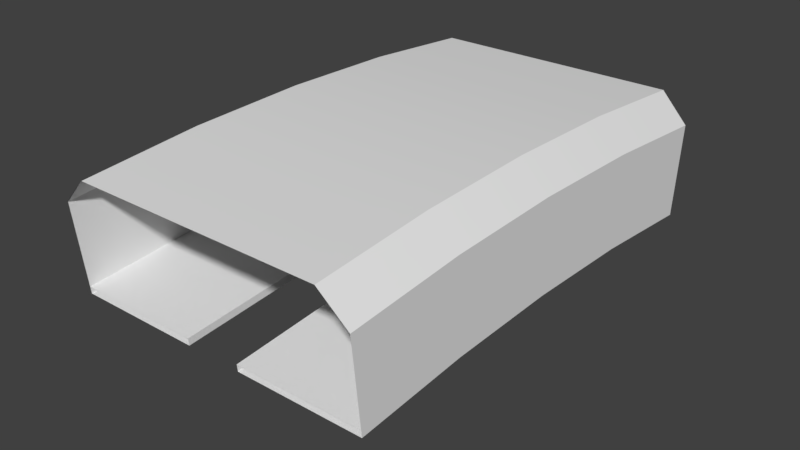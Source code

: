 # Source: space-station.blend  (saved by Blender 2.78.0; exported with 4.5.12 LTS)
import bpy
from mathutils import Matrix  # noqa: F401  (used for matrix-valued properties, if any)

bpy.ops.wm.read_factory_settings(use_empty=True)
scene = bpy.context.scene
scene.name = 'Scene'

# ---- collections
col_collection_1 = bpy.data.collections.new('Collection 1'); scene.collection.children.link(col_collection_1)
col_collection_1.hide_render = True
col_collection_1.hide_viewport = True
col_collection_2 = bpy.data.collections.new('Collection 2'); scene.collection.children.link(col_collection_2)
col_collection_2.hide_render = True
col_collection_2.hide_viewport = True
col_collection_3 = bpy.data.collections.new('Collection 3'); scene.collection.children.link(col_collection_3)

# ---- materials (node trees are filled in below, after node groups)
mat_spacestation = bpy.data.materials.new('SpaceStation')
mat_spacestation.alpha_threshold = 0.0
mat_spacestation.use_transparent_shadow = False
mat_spacestation.roughness = 0.5

# ---- material node trees

# ---- world
world_world = bpy.data.worlds.new('World'); scene.world = world_world
world_world.color = (0.05088, 0.05088, 0.05088)
world_world.use_sun_shadow = False
world_world.sun_shadow_jitter_overblur = 0.0
world_world.cycles.sampling_method = 'MANUAL'

# ---- meshes
me_plane_004 = bpy.data.meshes.new('Plane.004')
me_plane_004.from_pydata([(9.0, 17.09, 12.6), (11.5, 16.83, 10.12), (11.5, -15.52, -2.314), (-9.0, -17.09, 12.6), (-11.5, -16.83, 10.12), (-9.0, 17.09, 12.6), (-11.5, 16.83, 10.12), (-11.5, 15.52, -2.314), (11.5, 15.52, -2.314), (-11.5, -15.52, -2.314), (9.0, -17.09, 12.6), (11.5, -16.83, 10.12), (9.0, 2.861e-06, 13.5), (-9.0, 2.861e-06, 13.5), (11.5, 2.861e-06, -1.5), (11.5, 2.861e-06, 11.0), (-11.5, 9.537e-07, 11.0), (11.5, -7.772, -1.704), (-11.5, 9.537e-07, -1.5), (-11.5, -7.772, -1.704), (9.0, 8.557, 13.28), (-9.0, 8.557, 13.28), (11.5, 7.772, -1.704), (11.5, 8.426, 10.78), (-11.5, 8.426, 10.78), (-11.5, 7.772, -1.704), (9.0, -8.557, 13.28), (-9.0, -8.557, 13.28), (11.5, -8.426, 10.78), (-11.5, -8.426, 10.78), (9.0, 17.09, 12.6), (-9.0, 17.09, 12.6), (11.5, 15.52, -2.314), (11.5, 16.83, 10.12), (-11.5, 16.83, 10.12), (-11.5, 15.52, -2.314), (11.5, -15.52, -2.314), (-11.5, -15.52, -2.314), (9.0, -17.09, 12.6), (-9.0, -17.09, 12.6), (11.5, -16.83, 10.12), (-11.5, -16.83, 10.12), (-11.5, 9.537e-07, -1.5), (-11.5, -7.772, -1.704), (-11.5, 9.537e-07, 11.0), (-11.5, -8.426, 10.78), (-11.5, 7.772, -1.704), (-11.5, 8.426, 10.78), (11.5, 2.861e-06, -1.5), (11.5, 7.772, -1.704), (11.5, 2.861e-06, 11.0), (11.5, 8.426, 10.78), (11.5, -8.426, 10.78), (9.0, 2.861e-06, 13.5), (9.0, -8.557, 13.28), (-9.0, 2.861e-06, 13.5), (-9.0, -8.557, 13.28), (9.0, 8.557, 13.28), (-9.0, 8.557, 13.28), (11.5, -7.772, -1.704), (-9.0, 17.09, 12.6), (-11.5, 16.83, 10.12), (-11.5, 15.52, -2.314), (9.0, 17.09, 12.6), (11.5, 15.52, -2.314), (11.5, 16.83, 10.12), (11.5, -15.52, -2.314), (-11.5, -15.52, -2.314), (9.0, -17.09, 12.6), (11.5, -16.83, 10.12), (-11.5, -16.83, 10.12), (-9.0, -17.09, 12.6)], [], [(1, 6, 5, 0), (1, 8, 7, 6), (11, 4, 9, 2), (3, 4, 11, 10), (18, 14, 59, 43), (14, 18, 25, 22), (44, 42, 19, 29), (44, 47, 46, 42), (50, 48, 49, 51), (28, 17, 48, 50), (55, 56, 54, 53), (55, 53, 57, 58), (15, 23, 20, 12), (15, 12, 26, 52), (16, 13, 21, 24), (16, 45, 27, 13), (24, 21, 31, 34), (46, 47, 61, 62), (58, 57, 63, 60), (22, 25, 35, 32), (20, 23, 33, 30), (51, 49, 64, 65), (43, 59, 66, 67), (52, 26, 38, 69), (29, 19, 37, 41), (27, 45, 70, 39), (54, 56, 71, 68), (17, 28, 40, 36)])
me_plane_004.polygons.foreach_set('use_smooth', [0, 0, 0, 0, 1, 1, 1, 1, 1, 1, 1, 1, 1, 1, 1, 1, 1, 1, 1, 1, 1, 1, 1, 1, 1, 1, 1, 1])
me_plane_004.materials.append(mat_spacestation)
me_plane_004.use_remesh_preserve_volume = False
me_plane_004.use_remesh_preserve_attributes = False
me_plane_004.use_mirror_vertex_groups = False
me_plane_004.update()
me_plane_001 = bpy.data.meshes.new('Plane.001')
me_plane_001.from_pydata([(3.0, 3.099e-06, -1.0), (-3.0, 2.623e-06, -1.0), (-11.0, 1.907e-06, 0.2), (-3.0, 2.623e-06, 0.2), (-3.0, 7.798, -1.204), (3.0, 7.798, -1.204), (3.0, 7.861, -0.005829), (-11.0, 7.861, -0.005829), (-3.0, 7.861, -0.005829), (-3.0, -7.798, -1.204), (-11.0, -7.861, -0.005829), (-3.0, -7.861, -0.005829), (3.0, -7.798, -1.204), (-11.0, 0.0, 4.5), (-11.0, 8.086, 4.288), (-11.0, -8.086, 4.288), (11.0, 3.815e-06, 0.2), (11.0, 1.907e-06, 4.5), (11.0, -7.861, -0.005829), (11.0, -8.086, 4.288), (11.0, 7.861, -0.005829), (11.0, 8.086, 4.288), (3.0, 3.099e-06, 0.2), (3.0, -7.861, -0.005829), (7.0, -6.084, 4.841), (5.0, -6.084, 4.841), (7.0, -6.064, 4.341), (5.0, -6.064, 4.341), (7.0, 5.896, 0.04562), (5.0, 5.896, 0.04562), (7.0, 2.384e-06, 2.6), (5.0, 1.907e-06, 2.6), (7.0, 2.384e-06, 2.1), (5.0, 1.907e-06, 2.1), (5.0, 4.708, 0.07513), (7.0, 4.708, 0.07513), (-3.0, 15.57, -1.816), (3.0, 15.57, -1.816), (3.0, 15.7, -0.6228), (-11.0, 15.7, -0.6228), (-3.0, 15.7, -0.6228), (-11.0, 16.15, 3.654), (11.0, 15.7, -0.6228), (11.0, 16.15, 3.654), (-3.0, -15.57, -1.816), (-11.0, -15.7, -0.6228), (-3.0, -15.7, -0.6228), (3.0, -15.57, -1.816), (-11.0, -16.15, 3.654), (11.0, -15.7, -0.6228), (11.0, -16.15, 3.654), (3.0, -15.7, -0.6228), (-3.0, 7.861, -0.005829), (-3.0, 2.623e-06, 0.2), (-11.0, 1.907e-06, 0.2), (-11.0, -7.861, -0.005829), (-3.0, 2.623e-06, -1.0), (-3.0, -7.798, -1.204), (3.0, 7.798, -1.204), (3.0, 3.099e-06, -1.0), (-11.0, 7.861, -0.005829), (-3.0, 7.798, -1.204), (3.0, -7.798, -1.204), (-3.0, -7.861, -0.005829), (7.0, 4.708, 0.07513), (7.0, 4.708, 0.07513), (7.0, 5.896, 0.04562), (7.0, 5.896, 0.04562), (11.0, 3.815e-06, 0.2), (11.0, -7.861, -0.005829), (3.0, 3.099e-06, 0.2), (3.0, -7.861, -0.005829), (7.0, 2.384e-06, 2.1), (5.0, -6.064, 4.341), (5.0, -6.064, 4.341), (7.0, -6.064, 4.341), (7.0, -6.064, 4.341), (7.0, -6.084, 4.841), (7.0, -6.084, 4.841), (5.0, -6.084, 4.841), (5.0, -6.084, 4.841), (11.0, 7.861, -0.005829), (5.0, 5.896, 0.04562), (5.0, 5.896, 0.04562), (5.0, 4.708, 0.07513), (5.0, 4.708, 0.07513), (5.0, 1.907e-06, 2.1), (7.0, 2.384e-06, 2.6), (5.0, 1.907e-06, 2.6), (3.0, 7.861, -0.005829), (-3.0, 15.7, -0.6228), (-11.0, 15.7, -0.6228), (-3.0, 15.57, -1.816), (11.0, 15.7, -0.6228), (3.0, 15.7, -0.6228), (3.0, 15.57, -1.816), (-3.0, -15.57, -1.816), (3.0, -15.57, -1.816), (-3.0, -15.7, -0.6228), (3.0, -15.7, -0.6228), (-11.0, -15.7, -0.6228), (11.0, -15.7, -0.6228)], [], [(22, 0, 12, 71), (0, 22, 89, 58), (54, 3, 52, 60), (53, 56, 4, 8), (1, 59, 5, 61), (3, 54, 55, 63), (56, 53, 11, 9), (59, 1, 57, 62), (14, 7, 2, 13), (10, 15, 13, 2), (68, 70, 23, 69), (84, 6, 70), (81, 6, 82, 66), (64, 81, 66), (82, 6, 84), (84, 70, 68, 64), (83, 88, 87, 67), (73, 86, 72, 75), (74, 76, 77, 79), (88, 80, 78, 87), (26, 32, 30, 24), (25, 31, 33, 27), (68, 81, 64), (72, 86, 85, 65), (29, 34, 33, 31), (28, 30, 32, 35), (19, 17, 16, 18), (21, 20, 16, 17), (60, 52, 90, 91), (8, 4, 36, 40), (7, 14, 41, 39), (6, 81, 42, 38), (58, 89, 94, 95), (20, 21, 43, 93), (61, 5, 37, 92), (62, 57, 96, 97), (9, 11, 46, 44), (71, 12, 47, 51), (15, 10, 45, 48), (19, 18, 49, 50), (63, 55, 100, 98), (69, 23, 99, 101)])
me_plane_001.polygons.foreach_set('use_smooth', [True] * 42)
me_plane_001.materials.append(mat_spacestation)
me_plane_001.use_remesh_preserve_volume = False
me_plane_001.use_remesh_preserve_attributes = False
me_plane_001.use_mirror_vertex_groups = False
me_plane_001.update()
me_plane_003 = bpy.data.meshes.new('Plane.003')
me_plane_003.from_pydata([(-11.0, 0.0, 4.5), (-11.0, 8.086, 4.288), (-11.0, 8.112, 4.788), (-11.0, -8.086, 4.288), (11.0, 1.907e-06, 4.5), (11.0, -8.086, 4.288), (11.0, 8.112, 4.788), (11.0, 8.086, 4.288), (11.0, 3.815e-06, 5.0), (-11.0, 1.907e-06, 5.0), (11.0, -8.112, 4.788), (-11.0, -8.112, 4.788), (-11.0, -16.15, 3.654), (11.0, -16.15, 3.654), (11.0, -16.2, 4.151), (-11.0, -16.2, 4.151), (-11.0, 16.15, 3.654), (-11.0, 16.2, 4.151), (11.0, 16.15, 3.654), (11.0, 16.2, 4.151), (-2.0, 8.345e-07, 4.5), (-2.0, 2.742e-06, 5.0), (2.0, 8.086, 4.288), (-2.0, 8.086, 4.288), (-2.0, 8.112, 4.788), (2.0, -8.086, 4.288), (-2.0, -8.086, 4.288), (-2.0, -8.112, 4.788), (2.0, 2.861e-06, 5.0), (2.0, 8.112, 4.788), (2.0, 9.537e-07, 4.5), (-11.0, 0.0, 4.5), (-11.0, 1.907e-06, 5.0), (-11.0, 8.086, 4.288), (-11.0, 8.112, 4.788), (-11.0, -8.086, 4.288), (-11.0, -8.112, 4.788), (11.0, 3.815e-06, 5.0), (11.0, 1.907e-06, 4.5), (11.0, -8.112, 4.788), (11.0, -8.086, 4.288), (11.0, 8.112, 4.788), (11.0, 8.086, 4.288), (7.0, 3.338e-06, 5.0), (5.0, 2.861e-06, 5.0), (2.0, -8.112, 4.788), (7.0, 1.431e-06, 4.5), (5.0, 9.537e-07, 4.5), (7.0, -6.084, 4.841), (5.0, -6.084, 4.841), (7.0, -6.064, 4.341), (5.0, -6.064, 4.341), (11.0, 3.815e-06, 5.0), (11.0, 3.815e-06, 11.0), (9.0, 2.861e-06, 13.0), (-11.0, 1.907e-06, 5.0), (-11.0, 1.907e-06, 11.0), (-9.0, 2.861e-06, 13.0), (11.0, 8.112, 4.788), (11.0, 8.426, 10.78), (9.0, 8.531, 12.78), (-11.0, 8.112, 4.788), (-11.0, 8.426, 10.78), (-9.0, 8.531, 12.78), (11.0, -8.112, 4.788), (11.0, -8.426, 10.78), (9.0, -8.531, 12.78), (-11.0, -8.112, 4.788), (-11.0, -8.426, 10.78), (-9.0, -8.531, 12.78), (2.0, -16.15, 3.654), (-2.0, -16.15, 3.654), (-2.0, -16.2, 4.151), (-11.0, -16.15, 3.654), (-11.0, -16.2, 4.151), (11.0, -16.2, 4.151), (11.0, -16.15, 3.654), (2.0, -16.2, 4.151), (11.0, -16.2, 4.151), (11.0, -16.83, 10.12), (9.0, -17.04, 12.11), (-11.0, -16.2, 4.151), (-11.0, -16.83, 10.12), (-9.0, -17.04, 12.11), (2.0, 16.15, 3.654), (-2.0, 16.15, 3.654), (-2.0, 16.2, 4.151), (2.0, 16.2, 4.151), (-11.0, 16.15, 3.654), (-11.0, 16.2, 4.151), (11.0, 16.2, 4.151), (11.0, 16.15, 3.654), (11.0, 16.2, 4.151), (11.0, 16.83, 10.12), (9.0, 17.04, 12.11), (-11.0, 16.2, 4.151), (-11.0, 16.83, 10.12), (-9.0, 17.04, 12.11), (-2.0, 8.345e-07, 4.5), (-2.0, -8.086, 4.288), (-2.0, 8.112, 4.788), (-2.0, 2.742e-06, 5.0), (-2.0, -8.112, 4.788), (-2.0, 8.086, 4.288), (2.0, 8.112, 4.788), (2.0, 2.861e-06, 5.0), (5.0, 2.861e-06, 5.0), (5.0, 2.861e-06, 5.0), (7.0, 3.338e-06, 5.0), (7.0, 3.338e-06, 5.0), (7.0, 1.431e-06, 4.5), (7.0, 1.431e-06, 4.5), (5.0, 9.537e-07, 4.5), (5.0, 9.537e-07, 4.5), (7.0, -6.084, 4.841), (7.0, -6.084, 4.841), (5.0, -6.084, 4.841), (5.0, -6.084, 4.841), (5.0, -6.064, 4.341), (5.0, -6.064, 4.341), (7.0, -6.064, 4.341), (7.0, -6.064, 4.341), (2.0, -8.112, 4.788), (2.0, 9.537e-07, 4.5), (2.0, 8.086, 4.288), (2.0, -8.086, 4.288), (-9.0, 8.531, 12.78), (-9.0, 2.861e-06, 13.0), (9.0, 2.861e-06, 13.0), (9.0, 8.531, 12.78), (-11.0, 8.426, 10.78), (-11.0, 1.907e-06, 11.0), (11.0, 8.426, 10.78), (11.0, 3.815e-06, 11.0), (-9.0, -8.531, 12.78), (9.0, -8.531, 12.78), (-11.0, -8.426, 10.78), (11.0, -8.426, 10.78), (2.0, -16.2, 4.151), (-2.0, -16.2, 4.151), (-9.0, -17.04, 12.11), (-11.0, -16.83, 10.12), (-2.0, -16.15, 3.654), (11.0, -16.83, 10.12), (2.0, -16.15, 3.654), (9.0, -17.04, 12.11), (-2.0, 16.2, 4.151), (-2.0, 16.15, 3.654), (2.0, 16.2, 4.151), (2.0, 16.15, 3.654), (-11.0, 16.83, 10.12), (-9.0, 17.04, 12.11), (11.0, 16.83, 10.12), (9.0, 17.04, 12.11)], [], [(6, 7, 18, 19), (7, 6, 8, 4), (4, 8, 10, 5), (10, 14, 13, 5), (2, 17, 16, 1), (1, 0, 9, 2), (0, 3, 11, 9), (3, 12, 15, 11), (100, 101, 98, 23), (123, 105, 104, 124), (123, 125, 45, 105), (99, 98, 101, 102), (27, 21, 32, 36), (21, 24, 34, 32), (103, 20, 31, 33), (20, 26, 35, 31), (110, 42, 38), (106, 29, 28), (37, 41, 108), (116, 122, 39, 114), (108, 41, 29, 106), (112, 22, 42, 110), (30, 22, 112), (120, 40, 25, 118), (107, 113, 111, 109), (40, 120, 110, 38), (28, 122, 116, 106), (112, 118, 25, 30), (108, 114, 39, 37), (119, 117, 115, 121), (48, 43, 46, 50), (49, 51, 47, 44), (57, 63, 60, 54), (131, 55, 61, 130), (133, 132, 58, 52), (127, 56, 62, 126), (128, 129, 59, 53), (54, 66, 69, 57), (55, 131, 136, 67), (52, 64, 137, 133), (56, 127, 134, 68), (53, 65, 135, 128), (39, 122, 138, 75), (27, 36, 74, 72), (68, 134, 140, 82), (99, 102, 139, 142), (137, 64, 78, 143), (25, 40, 76, 70), (35, 26, 71, 73), (69, 66, 80, 83), (135, 65, 79, 145), (45, 125, 144, 77), (67, 136, 141, 81), (130, 61, 95, 150), (34, 24, 86, 89), (126, 62, 96, 151), (58, 132, 152, 92), (100, 23, 85, 146), (103, 33, 88, 147), (60, 63, 97, 94), (124, 104, 87, 149), (42, 22, 84, 91), (29, 41, 90, 148), (59, 129, 153, 93)])
me_plane_003.polygons.foreach_set('use_smooth', [0, 0, 0, 0, 0, 0, 0, 0, 1, 1, 1, 1, 1, 1, 1, 1, 1, 1, 1, 1, 1, 1, 1, 1, 1, 1, 1, 1, 1, 1, 1, 1, 1, 1, 1, 1, 1, 1, 1, 1, 1, 1, 1, 1, 1, 1, 1, 1, 1, 1, 1, 1, 1, 1, 1, 1, 1, 1, 1, 1, 1, 1, 1, 1])
me_plane_003.materials.append(mat_spacestation)
me_plane_003.use_remesh_preserve_volume = False
me_plane_003.use_remesh_preserve_attributes = False
me_plane_003.use_mirror_vertex_groups = False
me_plane_003.update()

# ---- objects
ob_outer = bpy.data.objects.new('Outer', me_plane_004)
ob_level_0 = bpy.data.objects.new('Level-0', me_plane_001)
ob_level_1 = bpy.data.objects.new('Level-1', me_plane_003)

# ---- transforms, parenting, visibility, modifiers, constraints
ob_outer.location = (0.0, 0.0, 0.0)
ob_outer.lineart.crease_threshold = 0.0
ob_level_0.location = (0.0, 0.0, 0.0)
ob_level_0.lineart.crease_threshold = 0.0
ob_level_1.location = (0.0, 0.0, 0.0)
ob_level_1.lineart.crease_threshold = 0.0

# ---- collection membership
col_collection_1.objects.link(ob_outer)
col_collection_2.objects.link(ob_level_0)
col_collection_3.objects.link(ob_level_1)

# ---- scene / render settings (as saved in the file)
scene.frame_start = 1; scene.frame_end = 250; scene.frame_set(61)
scene.render.engine = 'BLENDER_EEVEE_NEXT'
scene.render.resolution_percentage = 50
scene.render.dither_intensity = 0.0
scene.cycles.use_denoising = False
scene.cycles.samples = 128
scene.cycles.sampling_pattern = 'TABULATED_SOBOL'
scene.cycles.light_sampling_threshold = 0.0
scene.cycles.use_adaptive_sampling = False
scene.cycles.use_light_tree = False
scene.cycles.blur_glossy = 0.0
scene.cycles.sample_clamp_indirect = 0.0
scene.view_settings.view_transform = 'Standard'
bpy.context.view_layer.update()

# ---- added for rendering (the .blend has no active camera and no usable light): camera, sun
cam_auto = bpy.data.cameras.new('AutoCamera')
cam_auto.lens = 50.0
cam_auto.sensor_width = 36.0
cam_auto.clip_end = 1000.0
ob_auto_camera = bpy.data.objects.new('AutoCamera', cam_auto)
scene.collection.objects.link(ob_auto_camera)
ob_auto_camera.location = (40.8295, -48.9954, 38.2569)
ob_auto_camera.rotation_euler = (1.09748, -7.21219e-08, 0.694738)
scene.camera = ob_auto_camera
light_auto_sun = bpy.data.lights.new('AutoSun', 'SUN')
light_auto_sun.energy = 3.0
light_auto_sun.angle = 0.0523599
ob_auto_sun = bpy.data.objects.new('AutoSun', light_auto_sun)
scene.collection.objects.link(ob_auto_sun)
ob_auto_sun.rotation_euler = (0.872665, 0.174533, 0.523599)
bpy.context.view_layer.update()
